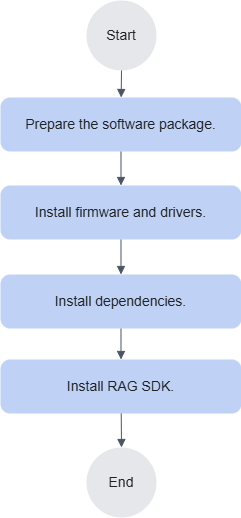

The diagram above was exported from draw.io. Its source (the exported page's mxGraphModel, read from the mxfile embedded in the PNG):
<mxGraphModel dx="1425" dy="828" grid="1" gridSize="10" guides="1" tooltips="1" connect="1" arrows="1" fold="1" page="1" pageScale="1" pageWidth="394" pageHeight="562" background="none" math="0" shadow="0">
  <root>
    <mxCell id="0" />
    <mxCell id="1" parent="0" />
    <mxCell id="start" parent="1" style="ellipse;whiteSpace=wrap;html=1;aspect=fixed;fillColor=#e5e7eb;strokeColor=none;fontColor=#202124;fontSize=14;" value="Start" vertex="1">
      <mxGeometry height="70" width="70" x="153" y="19" as="geometry" />
    </mxCell>
    <mxCell id="prep" parent="1" style="rounded=1;whiteSpace=wrap;html=1;arcSize=18;fillColor=#bfd2f6;strokeColor=none;fontColor=#202124;fontSize=14;" value="Prepare the software package." vertex="1">
      <mxGeometry height="54" width="241" x="67" y="116" as="geometry" />
    </mxCell>
    <mxCell id="install-fw" parent="1" style="rounded=1;whiteSpace=wrap;html=1;arcSize=18;fillColor=#bfd2f6;strokeColor=none;fontColor=#202124;fontSize=14;" value="Install firmware and drivers." vertex="1">
      <mxGeometry height="54" width="241" x="67" y="204" as="geometry" />
    </mxCell>
    <mxCell id="install-deps" parent="1" style="rounded=1;whiteSpace=wrap;html=1;arcSize=18;fillColor=#bfd2f6;strokeColor=none;fontColor=#202124;fontSize=14;" value="Install dependencies." vertex="1">
      <mxGeometry height="54" width="241" x="67" y="293" as="geometry" />
    </mxCell>
    <mxCell id="install-sdk" parent="1" style="rounded=1;whiteSpace=wrap;html=1;arcSize=18;fillColor=#bfd2f6;strokeColor=none;fontColor=#202124;fontSize=14;" value="Install RAG SDK." vertex="1">
      <mxGeometry height="54" width="241" x="67" y="378" as="geometry" />
    </mxCell>
    <mxCell id="end" parent="1" style="ellipse;whiteSpace=wrap;html=1;aspect=fixed;fillColor=#e5e7eb;strokeColor=none;fontColor=#202124;fontSize=14;" value="End" vertex="1">
      <mxGeometry height="70" width="70" x="153" y="466" as="geometry" />
    </mxCell>
    <mxCell id="arrow-start-prep" edge="1" parent="1" source="start" style="endArrow=block;html=1;rounded=0;strokeColor=#4b5563;strokeWidth=1;" target="prep" value="">
      <mxGeometry height="50" relative="1" width="50" as="geometry" />
    </mxCell>
    <mxCell id="arrow-prep-fw" edge="1" parent="1" source="prep" style="endArrow=block;html=1;rounded=0;strokeColor=#4b5563;strokeWidth=1;" target="install-fw" value="">
      <mxGeometry height="50" relative="1" width="50" as="geometry" />
    </mxCell>
    <mxCell id="arrow-fw-deps" edge="1" parent="1" source="install-fw" style="endArrow=block;html=1;rounded=0;strokeColor=#4b5563;strokeWidth=1;" target="install-deps" value="">
      <mxGeometry height="50" relative="1" width="50" as="geometry" />
    </mxCell>
    <mxCell id="arrow-deps-sdk" edge="1" parent="1" source="install-deps" style="endArrow=block;html=1;rounded=0;strokeColor=#4b5563;strokeWidth=1;" target="install-sdk" value="">
      <mxGeometry height="50" relative="1" width="50" as="geometry" />
    </mxCell>
    <mxCell id="arrow-sdk-end" edge="1" parent="1" source="install-sdk" style="endArrow=block;html=1;rounded=0;strokeColor=#4b5563;strokeWidth=1;" target="end" value="">
      <mxGeometry height="50" relative="1" width="50" as="geometry" />
    </mxCell>
  </root>
</mxGraphModel>